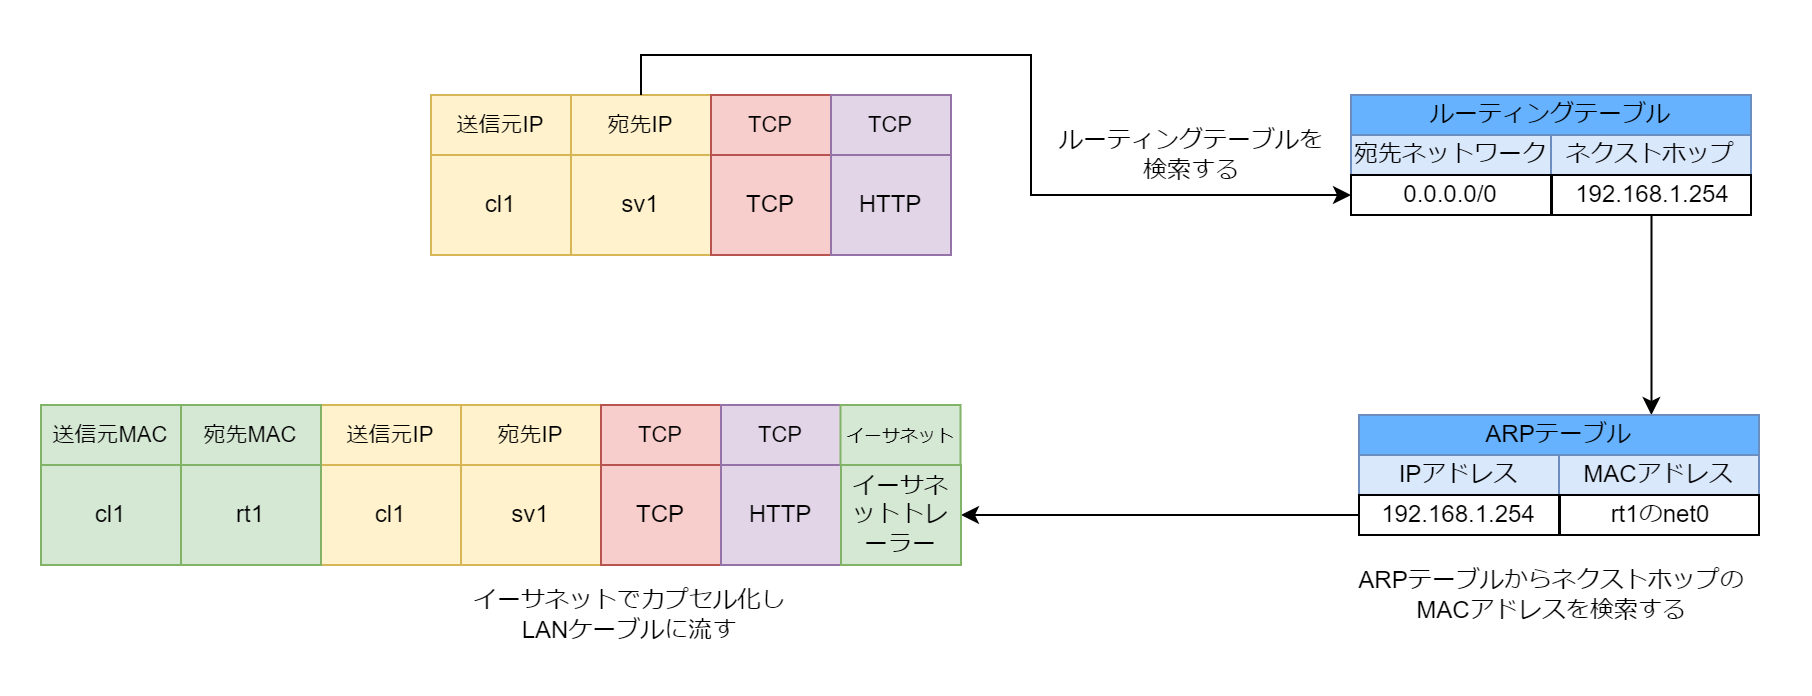

The diagram above was exported from draw.io. Its source (the exported page's mxGraphModel, read from the mxfile embedded in the PNG):
<mxGraphModel dx="2032" dy="655" grid="1" gridSize="10" guides="1" tooltips="1" connect="1" arrows="1" fold="1" page="1" pageScale="1" pageWidth="827" pageHeight="1169" math="0" shadow="0">
  <root>
    <mxCell id="0" />
    <mxCell id="1" parent="0" />
    <mxCell id="2" value="&lt;span style=&quot;font-size: 11px;&quot;&gt;送信元IP&lt;/span&gt;" style="rounded=0;whiteSpace=wrap;html=1;fillColor=#fff2cc;strokeColor=#d6b656;" vertex="1" parent="1">
      <mxGeometry x="-410" y="1520" width="70" height="30" as="geometry" />
    </mxCell>
    <mxCell id="3" value="cl1" style="rounded=0;whiteSpace=wrap;html=1;fillColor=#fff2cc;strokeColor=#d6b656;" vertex="1" parent="1">
      <mxGeometry x="-410" y="1550" width="70" height="50" as="geometry" />
    </mxCell>
    <mxCell id="4" value="sv1" style="rounded=0;whiteSpace=wrap;html=1;fillColor=#fff2cc;strokeColor=#d6b656;" vertex="1" parent="1">
      <mxGeometry x="-340" y="1550" width="70" height="50" as="geometry" />
    </mxCell>
    <mxCell id="5" value="&lt;span style=&quot;font-size: 11px;&quot;&gt;宛先IP&lt;/span&gt;" style="rounded=0;whiteSpace=wrap;html=1;fillColor=#fff2cc;strokeColor=#d6b656;" vertex="1" parent="1">
      <mxGeometry x="-340" y="1520" width="70" height="30" as="geometry" />
    </mxCell>
    <mxCell id="6" value="&lt;span style=&quot;font-size: 11px;&quot;&gt;TCP&lt;/span&gt;" style="rounded=0;whiteSpace=wrap;html=1;fillColor=#f8cecc;strokeColor=#b85450;" vertex="1" parent="1">
      <mxGeometry x="-270" y="1520" width="60" height="30" as="geometry" />
    </mxCell>
    <mxCell id="7" value="TCP" style="rounded=0;whiteSpace=wrap;html=1;fillColor=#f8cecc;strokeColor=#b85450;" vertex="1" parent="1">
      <mxGeometry x="-270" y="1550" width="60" height="50" as="geometry" />
    </mxCell>
    <mxCell id="8" value="&lt;span style=&quot;font-size: 11px;&quot;&gt;TCP&lt;/span&gt;" style="rounded=0;whiteSpace=wrap;html=1;fillColor=#e1d5e7;strokeColor=#9673a6;" vertex="1" parent="1">
      <mxGeometry x="-210" y="1520" width="60" height="30" as="geometry" />
    </mxCell>
    <mxCell id="9" style="edgeStyle=orthogonalEdgeStyle;rounded=0;orthogonalLoop=1;jettySize=auto;html=1;entryX=0;entryY=0.5;entryDx=0;entryDy=0;exitX=0.5;exitY=0;exitDx=0;exitDy=0;" edge="1" source="5" target="14" parent="1">
      <mxGeometry relative="1" as="geometry" />
    </mxCell>
    <mxCell id="10" value="HTTP" style="rounded=0;whiteSpace=wrap;html=1;fillColor=#e1d5e7;strokeColor=#9673a6;" vertex="1" parent="1">
      <mxGeometry x="-210" y="1550" width="60" height="50" as="geometry" />
    </mxCell>
    <mxCell id="11" value="宛先ネットワーク" style="rounded=0;whiteSpace=wrap;html=1;fillColor=#dae8fc;strokeColor=#6c8ebf;" vertex="1" parent="1">
      <mxGeometry x="50" y="1540" width="100" height="20" as="geometry" />
    </mxCell>
    <mxCell id="12" value="ネクストホップ" style="rounded=0;whiteSpace=wrap;html=1;fillColor=#dae8fc;strokeColor=#6c8ebf;" vertex="1" parent="1">
      <mxGeometry x="150" y="1540" width="100" height="20" as="geometry" />
    </mxCell>
    <mxCell id="13" value="ルーティングテーブル" style="rounded=0;whiteSpace=wrap;html=1;fillColor=#66B2FF;strokeColor=#6c8ebf;" vertex="1" parent="1">
      <mxGeometry x="50" y="1520" width="200" height="20" as="geometry" />
    </mxCell>
    <mxCell id="14" value="0.0.0.0/0" style="rounded=0;whiteSpace=wrap;html=1;" vertex="1" parent="1">
      <mxGeometry x="50" y="1560" width="100" height="20" as="geometry" />
    </mxCell>
    <mxCell id="15" style="edgeStyle=orthogonalEdgeStyle;rounded=0;orthogonalLoop=1;jettySize=auto;html=1;entryX=0.731;entryY=0;entryDx=0;entryDy=0;entryPerimeter=0;" edge="1" source="16" target="18" parent="1">
      <mxGeometry relative="1" as="geometry" />
    </mxCell>
    <mxCell id="16" value="192.168.1.254" style="rounded=0;whiteSpace=wrap;html=1;" vertex="1" parent="1">
      <mxGeometry x="150.5" y="1560" width="99.5" height="20" as="geometry" />
    </mxCell>
    <mxCell id="17" value="ルーティングテーブルを&lt;div&gt;検索する&lt;/div&gt;" style="text;html=1;align=center;verticalAlign=middle;resizable=0;points=[];autosize=1;strokeColor=none;fillColor=none;" vertex="1" parent="1">
      <mxGeometry x="-110" y="1530" width="160" height="40" as="geometry" />
    </mxCell>
    <mxCell id="18" value="ARPテーブル" style="rounded=0;whiteSpace=wrap;html=1;fillColor=#66B2FF;strokeColor=#6c8ebf;" vertex="1" parent="1">
      <mxGeometry x="54" y="1680" width="200" height="20" as="geometry" />
    </mxCell>
    <mxCell id="19" value="IPアドレス" style="rounded=0;whiteSpace=wrap;html=1;fillColor=#dae8fc;strokeColor=#6c8ebf;" vertex="1" parent="1">
      <mxGeometry x="54" y="1700" width="100" height="20" as="geometry" />
    </mxCell>
    <mxCell id="20" value="MACアドレス" style="rounded=0;whiteSpace=wrap;html=1;fillColor=#dae8fc;strokeColor=#6c8ebf;" vertex="1" parent="1">
      <mxGeometry x="154" y="1700" width="100" height="20" as="geometry" />
    </mxCell>
    <mxCell id="21" style="edgeStyle=orthogonalEdgeStyle;rounded=0;orthogonalLoop=1;jettySize=auto;html=1;entryX=1;entryY=0.5;entryDx=0;entryDy=0;" edge="1" source="22" target="36" parent="1">
      <mxGeometry relative="1" as="geometry" />
    </mxCell>
    <mxCell id="22" value="192.168.1.254" style="rounded=0;whiteSpace=wrap;html=1;" vertex="1" parent="1">
      <mxGeometry x="54" y="1720" width="100" height="20" as="geometry" />
    </mxCell>
    <mxCell id="23" value="rt1のnet0" style="rounded=0;whiteSpace=wrap;html=1;" vertex="1" parent="1">
      <mxGeometry x="154.5" y="1720" width="99.5" height="20" as="geometry" />
    </mxCell>
    <mxCell id="24" value="&lt;span style=&quot;font-size: 11px;&quot;&gt;送信元IP&lt;/span&gt;" style="rounded=0;whiteSpace=wrap;html=1;fillColor=#fff2cc;strokeColor=#d6b656;" vertex="1" parent="1">
      <mxGeometry x="-465" y="1675" width="70" height="30" as="geometry" />
    </mxCell>
    <mxCell id="25" value="cl1" style="rounded=0;whiteSpace=wrap;html=1;fillColor=#fff2cc;strokeColor=#d6b656;" vertex="1" parent="1">
      <mxGeometry x="-465" y="1705" width="70" height="50" as="geometry" />
    </mxCell>
    <mxCell id="26" value="sv1" style="rounded=0;whiteSpace=wrap;html=1;fillColor=#fff2cc;strokeColor=#d6b656;" vertex="1" parent="1">
      <mxGeometry x="-395" y="1705" width="70" height="50" as="geometry" />
    </mxCell>
    <mxCell id="27" value="&lt;span style=&quot;font-size: 11px;&quot;&gt;宛先IP&lt;/span&gt;" style="rounded=0;whiteSpace=wrap;html=1;fillColor=#fff2cc;strokeColor=#d6b656;" vertex="1" parent="1">
      <mxGeometry x="-395" y="1675" width="70" height="30" as="geometry" />
    </mxCell>
    <mxCell id="28" value="&lt;span style=&quot;font-size: 11px;&quot;&gt;TCP&lt;/span&gt;" style="rounded=0;whiteSpace=wrap;html=1;fillColor=#f8cecc;strokeColor=#b85450;" vertex="1" parent="1">
      <mxGeometry x="-325" y="1675" width="60" height="30" as="geometry" />
    </mxCell>
    <mxCell id="29" value="TCP" style="rounded=0;whiteSpace=wrap;html=1;fillColor=#f8cecc;strokeColor=#b85450;" vertex="1" parent="1">
      <mxGeometry x="-325" y="1705" width="60" height="50" as="geometry" />
    </mxCell>
    <mxCell id="30" value="&lt;span style=&quot;font-size: 11px;&quot;&gt;TCP&lt;/span&gt;" style="rounded=0;whiteSpace=wrap;html=1;fillColor=#e1d5e7;strokeColor=#9673a6;" vertex="1" parent="1">
      <mxGeometry x="-265" y="1675" width="60" height="30" as="geometry" />
    </mxCell>
    <mxCell id="31" value="HTTP" style="rounded=0;whiteSpace=wrap;html=1;fillColor=#e1d5e7;strokeColor=#9673a6;" vertex="1" parent="1">
      <mxGeometry x="-265" y="1705" width="60" height="50" as="geometry" />
    </mxCell>
    <mxCell id="32" value="&lt;span style=&quot;font-size: 11px;&quot;&gt;送信元MAC&lt;/span&gt;" style="rounded=0;whiteSpace=wrap;html=1;fillColor=#d5e8d4;strokeColor=#82b366;" vertex="1" parent="1">
      <mxGeometry x="-605" y="1675" width="70" height="30" as="geometry" />
    </mxCell>
    <mxCell id="33" value="&lt;span style=&quot;font-size: 11px;&quot;&gt;宛先MAC&lt;/span&gt;" style="rounded=0;whiteSpace=wrap;html=1;fillColor=#d5e8d4;strokeColor=#82b366;" vertex="1" parent="1">
      <mxGeometry x="-535" y="1675" width="70" height="30" as="geometry" />
    </mxCell>
    <mxCell id="34" value="rt1" style="rounded=0;whiteSpace=wrap;html=1;fillColor=#d5e8d4;strokeColor=#82b366;" vertex="1" parent="1">
      <mxGeometry x="-535" y="1705" width="70" height="50" as="geometry" />
    </mxCell>
    <mxCell id="35" value="cl1" style="rounded=0;whiteSpace=wrap;html=1;fillColor=#d5e8d4;strokeColor=#82b366;" vertex="1" parent="1">
      <mxGeometry x="-605" y="1705" width="70" height="50" as="geometry" />
    </mxCell>
    <mxCell id="36" value="イーサネットトレーラー" style="rounded=0;whiteSpace=wrap;html=1;fillColor=#d5e8d4;strokeColor=#82b366;" vertex="1" parent="1">
      <mxGeometry x="-205" y="1705" width="60" height="50" as="geometry" />
    </mxCell>
    <mxCell id="37" value="&lt;font style=&quot;font-size: 9px;&quot;&gt;イーサネット&lt;/font&gt;" style="rounded=0;whiteSpace=wrap;html=1;fillColor=#d5e8d4;strokeColor=#82b366;" vertex="1" parent="1">
      <mxGeometry x="-205.25" y="1675" width="60" height="30" as="geometry" />
    </mxCell>
    <mxCell id="38" value="ARPテーブルからネクストホップの&lt;br&gt;MACアドレスを検索する" style="text;html=1;align=center;verticalAlign=middle;resizable=0;points=[];autosize=1;strokeColor=none;fillColor=none;" vertex="1" parent="1">
      <mxGeometry x="40" y="1750" width="220" height="40" as="geometry" />
    </mxCell>
    <mxCell id="39" value="イーサネットでカプセル化し&lt;div&gt;LANケーブルに流す&lt;/div&gt;" style="text;html=1;align=center;verticalAlign=middle;resizable=0;points=[];autosize=1;strokeColor=none;fillColor=none;" vertex="1" parent="1">
      <mxGeometry x="-401" y="1760" width="180" height="40" as="geometry" />
    </mxCell>
  </root>
</mxGraphModel>